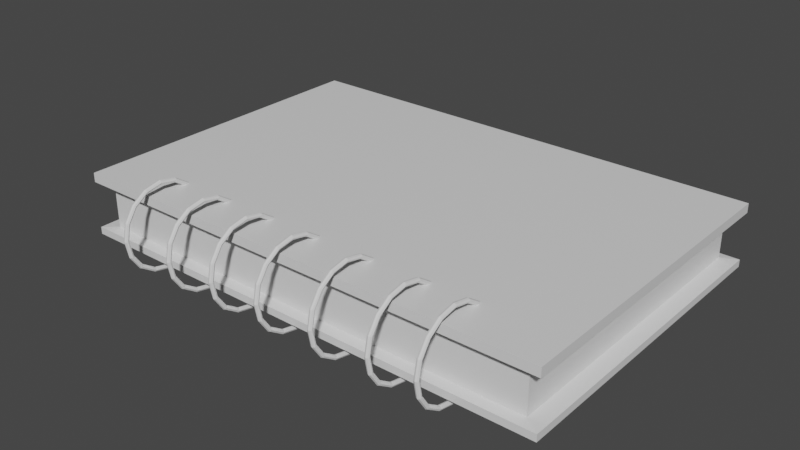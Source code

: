 # Source: defter.blend  (saved by Blender 2.81.16; exported with 4.5.12 LTS)
import bpy
from mathutils import Matrix  # noqa: F401  (used for matrix-valued properties, if any)

bpy.ops.wm.read_factory_settings(use_empty=True)
scene = bpy.context.scene
scene.name = 'Scene'

# ---- collections
col_collection = bpy.data.collections.new('Collection'); scene.collection.children.link(col_collection)

# ---- materials (node trees are filled in below, after node groups)
mat_material = bpy.data.materials.new('Material')
mat_material.alpha_threshold = 0.0
mat_material.use_transparent_shadow = False
mat_material.line_color = (0.0, 0.0, 0.0, 1.0)

# ---- material node trees
mat_material.use_nodes = True; mat_material.node_tree.nodes.clear()
_N = mat_material.node_tree.nodes; _L = mat_material.node_tree.links
n0 = _N.new('ShaderNodeOutputMaterial'); n0.name = 'Material Output'; n0.location = (300, 300)
n1 = _N.new('ShaderNodeBsdfPrincipled'); n1.name = 'Principled BSDF'; n1.location = (10, 300)
n1.distribution = 'GGX'
n1.subsurface_method = 'BURLEY'
n1.inputs[2].default_value = 0.4
n1.inputs[3].default_value = 1.45
n1.inputs[27].default_value = (0.0, 0.0, 0.0, 1.0)
n1.inputs[28].default_value = 1.0
_L.new(n1.outputs[0], n0.inputs[0])
n0.is_active_output = True

# ---- world
world_world = bpy.data.worlds.new('World'); scene.world = world_world
world_world.use_nodes = True; world_world.node_tree.nodes.clear()
_N = world_world.node_tree.nodes; _L = world_world.node_tree.links
n0 = _N.new('ShaderNodeOutputWorld'); n0.name = 'World Output'; n0.location = (300, 300)
n1 = _N.new('ShaderNodeBackground'); n1.name = 'Background'; n1.location = (10, 300)
n1.inputs[0].default_value = (0.05088, 0.05088, 0.05088, 1.0)
_L.new(n1.outputs[0], n0.inputs[0])
n0.is_active_output = True
world_world.color = (0.05088, 0.05088, 0.05088)
world_world.use_sun_shadow = False
world_world.sun_shadow_jitter_overblur = 0.0

# ---- meshes
me_cube = bpy.data.meshes.new('Cube')
me_cube.from_pydata([(1.0, 1.0, 1.0), (1.0, 1.0, -1.0), (1.0, -1.0, 1.0), (1.0, -1.0, -1.0), (-1.0, 1.0, 1.0), (-1.0, 1.0, -1.0), (-1.0, -1.0, 1.0), (-1.0, -1.0, -1.0), (0.937, 0.937, 0.0004443), (-0.937, -0.937, 0.0004443), (0.937, -0.937, 0.0004443), (-0.937, 0.937, 0.0004443), (-1.0, -1.0, 0.708), (1.0, 1.0, 0.708), (1.0, -1.0, 0.708), (-1.0, 1.0, 0.708), (1.0, 1.0, -0.7742), (1.0, -1.0, -0.7742), (-1.0, 1.0, -0.7742), (-1.0, -1.0, -0.7742), (0.937, 0.937, 0.6835), (0.937, -0.937, 0.6835), (-0.937, 0.937, 0.6835), (-0.937, -0.937, 0.6835), (-0.937, -0.937, -0.7359), (0.937, 0.937, -0.7359), (0.937, -0.937, -0.7359), (-0.937, 0.937, -0.7359)], [], [(0, 4, 6, 2), (14, 2, 6, 12), (12, 6, 4, 15), (5, 1, 3, 7), (13, 0, 2, 14), (15, 4, 0, 13), (27, 11, 8, 25), (25, 8, 10, 26), (24, 9, 11, 27), (26, 10, 9, 24), (22, 15, 13, 20), (20, 13, 14, 21), (23, 12, 15, 22), (21, 14, 12, 23), (3, 17, 19, 7), (7, 19, 18, 5), (1, 16, 17, 3), (5, 18, 16, 1), (10, 21, 23, 9), (9, 23, 22, 11), (8, 20, 21, 10), (11, 22, 20, 8), (17, 26, 24, 19), (19, 24, 27, 18), (16, 25, 26, 17), (18, 27, 25, 16)])
_uv = me_cube.uv_layers.new(name='UVMap')
_uv.uv.foreach_set('vector', [0.625, 0.5, 0.875, 0.5, 0.875, 0.75, 0.625, 0.75, 0.5625, 0.75, 0.625, 0.75, 0.625, 1.0, 0.5625, 1.0, 0.5625, 0.0, 0.625, 0.0, 0.625, 0.25, 0.5625, 0.25, 0.125, 0.5, 0.375, 0.5, 0.375, 0.75, 0.125, 0.75, 0.5625, 0.5, 0.625, 0.5, 0.625, 0.75, 0.5625, 0.75, 0.5625, 0.25, 0.625, 0.25, 0.625, 0.5, 0.5625, 0.5, 0.4688, 0.25, 0.5, 0.25, 0.5, 0.5, 0.4688, 0.5, 0.4688, 0.5, 0.5, 0.5, 0.5, 0.75, 0.4688, 0.75, 0.4688, 0.0, 0.5, 0.0, 0.5, 0.25, 0.4688, 0.25, 0.4688, 0.75, 0.5, 0.75, 0.5, 1.0, 0.4688, 1.0, 0.5312, 0.25, 0.5625, 0.25, 0.5625, 0.5, 0.5312, 0.5, 0.5312, 0.5, 0.5625, 0.5, 0.5625, 0.75, 0.5312, 0.75, 0.5312, 0.0, 0.5625, 0.0, 0.5625, 0.25, 0.5312, 0.25, 0.5312, 0.75, 0.5625, 0.75, 0.5625, 1.0, 0.5312, 1.0, 0.375, 0.75, 0.4375, 0.75, 0.4375, 1.0, 0.375, 1.0, 0.375, 0.0, 0.4375, 0.0, 0.4375, 0.25, 0.375, 0.25, 0.375, 0.5, 0.4375, 0.5, 0.4375, 0.75, 0.375, 0.75, 0.375, 0.25, 0.4375, 0.25, 0.4375, 0.5, 0.375, 0.5, 0.5, 0.75, 0.5312, 0.75, 0.5312, 1.0, 0.5, 1.0, 0.5, 0.0, 0.5312, 0.0, 0.5312, 0.25, 0.5, 0.25, 0.5, 0.5, 0.5312, 0.5, 0.5312, 0.75, 0.5, 0.75, 0.5, 0.25, 0.5312, 0.25, 0.5312, 0.5, 0.5, 0.5, 0.4375, 0.75, 0.4688, 0.75, 0.4688, 1.0, 0.4375, 1.0, 0.4375, 0.0, 0.4688, 0.0, 0.4688, 0.25, 0.4375, 0.25, 0.4375, 0.5, 0.4688, 0.5, 0.4688, 0.75, 0.4375, 0.75, 0.4375, 0.25, 0.4688, 0.25, 0.4688, 0.5, 0.4375, 0.5])
me_cube.materials.append(mat_material)
me_cube.use_remesh_preserve_volume = False
me_cube.use_remesh_preserve_attributes = False
me_cube.use_mirror_vertex_groups = False
me_cube.update()
me_torus = bpy.data.meshes.new('Torus')
me_torus.from_pydata([(0.2724, -3.678e-08, 0.0), (0.2587, -3.27e-08, 0.01451), (0.245, -3.065e-08, -2.378e-19), (0.2587, -3.27e-08, -0.01451), (0.2517, 0.1042, 0.0), (0.239, 0.09901, 0.01451), (0.2264, 0.09378, -2.378e-19), (0.239, 0.09901, -0.01451), (0.1926, 0.1926, 0.0), (0.1829, 0.1829, 0.01451), (0.1733, 0.1733, -2.378e-19), (0.1829, 0.1829, -0.01451), (0.1042, 0.2517, 0.0), (0.09901, 0.239, 0.01451), (0.09378, 0.2264, -2.378e-19), (0.09901, 0.239, -0.01451), (2.173e-08, 0.2724, 0.0), (2.18e-08, 0.2587, 0.01451), (1.99e-08, 0.245, -2.378e-19), (2.254e-08, 0.2587, -0.01451), (-0.1042, 0.2517, 0.0), (-0.09901, 0.239, 0.01451), (-0.09378, 0.2264, -2.378e-19), (-0.09901, 0.239, -0.01451), (-0.1926, 0.1926, 0.0), (-0.1829, 0.1829, 0.01451), (-0.1733, 0.1733, -2.378e-19), (-0.1829, 0.1829, -0.01451), (-0.2517, 0.1042, 0.0), (-0.239, 0.09901, 0.01451), (-0.2264, 0.09378, -2.378e-19), (-0.239, 0.09901, -0.01451), (-0.2724, 4.366e-08, 0.0), (-0.2587, 4.073e-08, 0.01451), (-0.245, 3.885e-08, -2.378e-19), (-0.2587, 4.062e-08, -0.01451), (-0.2517, -0.1042, 0.0), (-0.239, -0.09901, 0.01451), (-0.2264, -0.09378, -2.378e-19), (-0.239, -0.09901, -0.01451), (-0.1926, -0.1926, 0.0), (-0.1829, -0.1829, 0.01451), (-0.1733, -0.1733, -2.378e-19), (-0.1829, -0.1829, -0.01451), (-0.1042, -0.2517, 0.0), (-0.09901, -0.239, 0.01451), (-0.09378, -0.2264, -2.378e-19), (-0.09901, -0.239, -0.01451), (2.173e-08, -0.2724, 0.0), (2.18e-08, -0.2587, 0.01451), (1.99e-08, -0.245, -2.378e-19), (2.254e-08, -0.2587, -0.01451), (0.1042, -0.2517, 0.0), (0.09901, -0.239, 0.01451), (0.09378, -0.2264, -2.378e-19), (0.09901, -0.239, -0.01451), (0.1926, -0.1926, 0.0), (0.1829, -0.1829, 0.01451), (0.1733, -0.1733, -2.378e-19), (0.1829, -0.1829, -0.01451), (0.2517, -0.1042, 0.0), (0.239, -0.09901, 0.01451), (0.2264, -0.09378, -2.378e-19), (0.239, -0.09901, -0.01451), (0.2683, -3.474e-08, 0.01), (0.2479, 0.1027, 0.01), (0.1897, 0.1897, 0.01), (0.1027, 0.2479, 0.01), (2.247e-08, 0.2683, 0.01), (-0.1027, 0.2479, 0.01), (-0.1897, 0.1897, 0.01), (-0.2479, 0.1027, 0.01), (-0.2683, 4.258e-08, 0.01), (-0.2479, -0.1027, 0.01), (-0.1897, -0.1897, 0.01), (-0.1027, -0.2479, 0.01), (2.247e-08, -0.2683, 0.01), (0.1027, -0.2479, 0.01), (0.1897, -0.1897, 0.01), (0.2479, -0.1027, 0.01), (0.2683, -3.474e-08, -0.01), (0.2479, 0.1027, -0.01), (0.1897, 0.1897, -0.01), (0.1027, 0.2479, -0.01), (2.247e-08, 0.2683, -0.01), (-0.1027, 0.2479, -0.01), (-0.1897, 0.1897, -0.01), (-0.2479, 0.1027, -0.01), (-0.2683, 4.258e-08, -0.01), (-0.2479, -0.1027, -0.01), (-0.1897, -0.1897, -0.01), (-0.1027, -0.2479, -0.01), (2.247e-08, -0.2683, -0.01), (0.1027, -0.2479, -0.01), (0.1897, -0.1897, -0.01), (0.2479, -0.1027, -0.01), (0.2491, -3.27e-08, -0.01), (0.2302, 0.09534, -0.01), (0.1762, 0.1762, -0.01), (0.09534, 0.2302, -0.01), (1.853e-08, 0.2491, -0.01), (-0.09534, 0.2302, -0.01), (-0.1762, 0.1762, -0.01), (-0.2302, 0.09534, -0.01), (-0.2491, 3.866e-08, -0.01), (-0.2302, -0.09534, -0.01), (-0.1762, -0.1762, -0.01), (-0.09534, -0.2302, -0.01), (1.853e-08, -0.2491, -0.01), (0.09534, -0.2302, -0.01), (0.1762, -0.1762, -0.01), (0.2302, -0.09534, -0.01), (0.2491, -3.27e-08, 0.01), (0.2302, 0.09534, 0.01), (0.1762, 0.1762, 0.01), (0.09534, 0.2302, 0.01), (1.853e-08, 0.2491, 0.01), (-0.09534, 0.2302, 0.01), (-0.1762, 0.1762, 0.01), (-0.2302, 0.09534, 0.01), (-0.2491, 3.866e-08, 0.01), (-0.2302, -0.09534, 0.01), (-0.1762, -0.1762, 0.01), (-0.09534, -0.2302, 0.01), (1.853e-08, -0.2491, 0.01), (0.09534, -0.2302, 0.01), (0.1762, -0.1762, 0.01), (0.2302, -0.09534, 0.01)], [], [(64, 65, 5, 1), (112, 113, 6, 2), (96, 97, 7, 3), (80, 81, 4, 0), (65, 66, 9, 5), (113, 114, 10, 6), (97, 98, 11, 7), (81, 82, 8, 4), (66, 67, 13, 9), (114, 115, 14, 10), (98, 99, 15, 11), (82, 83, 12, 8), (67, 68, 17, 13), (115, 116, 18, 14), (99, 100, 19, 15), (83, 84, 16, 12), (68, 69, 21, 17), (116, 117, 22, 18), (100, 101, 23, 19), (84, 85, 20, 16), (69, 70, 25, 21), (117, 118, 26, 22), (101, 102, 27, 23), (85, 86, 24, 20), (70, 71, 29, 25), (118, 119, 30, 26), (102, 103, 31, 27), (86, 87, 28, 24), (71, 72, 33, 29), (119, 120, 34, 30), (103, 104, 35, 31), (87, 88, 32, 28), (72, 73, 37, 33), (120, 121, 38, 34), (104, 105, 39, 35), (88, 89, 36, 32), (73, 74, 41, 37), (121, 122, 42, 38), (105, 106, 43, 39), (89, 90, 40, 36), (74, 75, 45, 41), (122, 123, 46, 42), (106, 107, 47, 43), (90, 91, 44, 40), (75, 76, 49, 45), (123, 124, 50, 46), (107, 108, 51, 47), (91, 92, 48, 44), (76, 77, 53, 49), (124, 125, 54, 50), (108, 109, 55, 51), (92, 93, 52, 48), (77, 78, 57, 53), (125, 126, 58, 54), (109, 110, 59, 55), (93, 94, 56, 52), (78, 79, 61, 57), (126, 127, 62, 58), (110, 111, 63, 59), (94, 95, 60, 56), (79, 64, 1, 61), (127, 112, 2, 62), (111, 96, 3, 63), (95, 80, 0, 60), (60, 0, 64, 79), (56, 60, 79, 78), (52, 56, 78, 77), (48, 52, 77, 76), (44, 48, 76, 75), (40, 44, 75, 74), (36, 40, 74, 73), (32, 36, 73, 72), (28, 32, 72, 71), (24, 28, 71, 70), (20, 24, 70, 69), (16, 20, 69, 68), (12, 16, 68, 67), (8, 12, 67, 66), (4, 8, 66, 65), (0, 4, 65, 64), (63, 3, 80, 95), (59, 63, 95, 94), (55, 59, 94, 93), (51, 55, 93, 92), (47, 51, 92, 91), (43, 47, 91, 90), (39, 43, 90, 89), (35, 39, 89, 88), (31, 35, 88, 87), (27, 31, 87, 86), (23, 27, 86, 85), (19, 23, 85, 84), (15, 19, 84, 83), (11, 15, 83, 82), (7, 11, 82, 81), (3, 7, 81, 80), (62, 2, 96, 111), (58, 62, 111, 110), (54, 58, 110, 109), (50, 54, 109, 108), (46, 50, 108, 107), (42, 46, 107, 106), (38, 42, 106, 105), (34, 38, 105, 104), (30, 34, 104, 103), (26, 30, 103, 102), (22, 26, 102, 101), (18, 22, 101, 100), (14, 18, 100, 99), (10, 14, 99, 98), (6, 10, 98, 97), (2, 6, 97, 96), (61, 1, 112, 127), (57, 61, 127, 126), (53, 57, 126, 125), (49, 53, 125, 124), (45, 49, 124, 123), (41, 45, 123, 122), (37, 41, 122, 121), (33, 37, 121, 120), (29, 33, 120, 119), (25, 29, 119, 118), (21, 25, 118, 117), (17, 21, 117, 116), (13, 17, 116, 115), (9, 13, 115, 114), (5, 9, 114, 113), (1, 5, 113, 112)])
_uv = me_torus.uv_layers.new(name='UVMap')
_uv.uv.foreach_set('vector', [0.5, 0.625, 0.5625, 0.625, 0.5625, 0.75, 0.5, 0.75, 0.5, 0.875, 0.5625, 0.875, 0.5625, 1.0, 0.5, 1.0, 0.5, 0.125, 0.5625, 0.125, 0.5625, 0.25, 0.5, 0.25, 0.5, 0.375, 0.5625, 0.375, 0.5625, 0.5, 0.5, 0.5, 0.5625, 0.625, 0.625, 0.625, 0.625, 0.75, 0.5625, 0.75, 0.5625, 0.875, 0.625, 0.875, 0.625, 1.0, 0.5625, 1.0, 0.5625, 0.125, 0.625, 0.125, 0.625, 0.25, 0.5625, 0.25, 0.5625, 0.375, 0.625, 0.375, 0.625, 0.5, 0.5625, 0.5, 0.625, 0.625, 0.6875, 0.625, 0.6875, 0.75, 0.625, 0.75, 0.625, 0.875, 0.6875, 0.875, 0.6875, 1.0, 0.625, 1.0, 0.625, 0.125, 0.6875, 0.125, 0.6875, 0.25, 0.625, 0.25, 0.625, 0.375, 0.6875, 0.375, 0.6875, 0.5, 0.625, 0.5, 0.6875, 0.625, 0.75, 0.625, 0.75, 0.75, 0.6875, 0.75, 0.6875, 0.875, 0.75, 0.875, 0.75, 1.0, 0.6875, 1.0, 0.6875, 0.125, 0.75, 0.125, 0.75, 0.25, 0.6875, 0.25, 0.6875, 0.375, 0.75, 0.375, 0.75, 0.5, 0.6875, 0.5, 0.75, 0.625, 0.8125, 0.625, 0.8125, 0.75, 0.75, 0.75, 0.75, 0.875, 0.8125, 0.875, 0.8125, 1.0, 0.75, 1.0, 0.75, 0.125, 0.8125, 0.125, 0.8125, 0.25, 0.75, 0.25, 0.75, 0.375, 0.8125, 0.375, 0.8125, 0.5, 0.75, 0.5, 0.8125, 0.625, 0.875, 0.625, 0.875, 0.75, 0.8125, 0.75, 0.8125, 0.875, 0.875, 0.875, 0.875, 1.0, 0.8125, 1.0, 0.8125, 0.125, 0.875, 0.125, 0.875, 0.25, 0.8125, 0.25, 0.8125, 0.375, 0.875, 0.375, 0.875, 0.5, 0.8125, 0.5, 0.875, 0.625, 0.9375, 0.625, 0.9375, 0.75, 0.875, 0.75, 0.875, 0.875, 0.9375, 0.875, 0.9375, 1.0, 0.875, 1.0, 0.875, 0.125, 0.9375, 0.125, 0.9375, 0.25, 0.875, 0.25, 0.875, 0.375, 0.9375, 0.375, 0.9375, 0.5, 0.875, 0.5, 0.9375, 0.625, 1.0, 0.625, 1.0, 0.75, 0.9375, 0.75, 0.9375, 0.875, 1.0, 0.875, 1.0, 1.0, 0.9375, 1.0, 0.9375, 0.125, 1.0, 0.125, 1.0, 0.25, 0.9375, 0.25, 0.9375, 0.375, 1.0, 0.375, 1.0, 0.5, 0.9375, 0.5, 0.0, 0.625, 0.0625, 0.625, 0.0625, 0.75, 0.0, 0.75, 0.0, 0.875, 0.0625, 0.875, 0.0625, 1.0, 0.0, 1.0, 0.0, 0.125, 0.0625, 0.125, 0.0625, 0.25, 0.0, 0.25, 0.0, 0.375, 0.0625, 0.375, 0.0625, 0.5, 0.0, 0.5, 0.0625, 0.625, 0.125, 0.625, 0.125, 0.75, 0.0625, 0.75, 0.0625, 0.875, 0.125, 0.875, 0.125, 1.0, 0.0625, 1.0, 0.0625, 0.125, 0.125, 0.125, 0.125, 0.25, 0.0625, 0.25, 0.0625, 0.375, 0.125, 0.375, 0.125, 0.5, 0.0625, 0.5, 0.125, 0.625, 0.1875, 0.625, 0.1875, 0.75, 0.125, 0.75, 0.125, 0.875, 0.1875, 0.875, 0.1875, 1.0, 0.125, 1.0, 0.125, 0.125, 0.1875, 0.125, 0.1875, 0.25, 0.125, 0.25, 0.125, 0.375, 0.1875, 0.375, 0.1875, 0.5, 0.125, 0.5, 0.1875, 0.625, 0.25, 0.625, 0.25, 0.75, 0.1875, 0.75, 0.1875, 0.875, 0.25, 0.875, 0.25, 1.0, 0.1875, 1.0, 0.1875, 0.125, 0.25, 0.125, 0.25, 0.25, 0.1875, 0.25, 0.1875, 0.375, 0.25, 0.375, 0.25, 0.5, 0.1875, 0.5, 0.25, 0.625, 0.3125, 0.625, 0.3125, 0.75, 0.25, 0.75, 0.25, 0.875, 0.3125, 0.875, 0.3125, 1.0, 0.25, 1.0, 0.25, 0.125, 0.3125, 0.125, 0.3125, 0.25, 0.25, 0.25, 0.25, 0.375, 0.3125, 0.375, 0.3125, 0.5, 0.25, 0.5, 0.3125, 0.625, 0.375, 0.625, 0.375, 0.75, 0.3125, 0.75, 0.3125, 0.875, 0.375, 0.875, 0.375, 1.0, 0.3125, 1.0, 0.3125, 0.125, 0.375, 0.125, 0.375, 0.25, 0.3125, 0.25, 0.3125, 0.375, 0.375, 0.375, 0.375, 0.5, 0.3125, 0.5, 0.375, 0.625, 0.4375, 0.625, 0.4375, 0.75, 0.375, 0.75, 0.375, 0.875, 0.4375, 0.875, 0.4375, 1.0, 0.375, 1.0, 0.375, 0.125, 0.4375, 0.125, 0.4375, 0.25, 0.375, 0.25, 0.375, 0.375, 0.4375, 0.375, 0.4375, 0.5, 0.375, 0.5, 0.4375, 0.625, 0.5, 0.625, 0.5, 0.75, 0.4375, 0.75, 0.4375, 0.875, 0.5, 0.875, 0.5, 1.0, 0.4375, 1.0, 0.4375, 0.125, 0.5, 0.125, 0.5, 0.25, 0.4375, 0.25, 0.4375, 0.375, 0.5, 0.375, 0.5, 0.5, 0.4375, 0.5, 0.4375, 0.5, 0.5, 0.5, 0.5, 0.625, 0.4375, 0.625, 0.375, 0.5, 0.4375, 0.5, 0.4375, 0.625, 0.375, 0.625, 0.3125, 0.5, 0.375, 0.5, 0.375, 0.625, 0.3125, 0.625, 0.25, 0.5, 0.3125, 0.5, 0.3125, 0.625, 0.25, 0.625, 0.1875, 0.5, 0.25, 0.5, 0.25, 0.625, 0.1875, 0.625, 0.125, 0.5, 0.1875, 0.5, 0.1875, 0.625, 0.125, 0.625, 0.0625, 0.5, 0.125, 0.5, 0.125, 0.625, 0.0625, 0.625, 0.0, 0.5, 0.0625, 0.5, 0.0625, 0.625, 0.0, 0.625, 0.9375, 0.5, 1.0, 0.5, 1.0, 0.625, 0.9375, 0.625, 0.875, 0.5, 0.9375, 0.5, 0.9375, 0.625, 0.875, 0.625, 0.8125, 0.5, 0.875, 0.5, 0.875, 0.625, 0.8125, 0.625, 0.75, 0.5, 0.8125, 0.5, 0.8125, 0.625, 0.75, 0.625, 0.6875, 0.5, 0.75, 0.5, 0.75, 0.625, 0.6875, 0.625, 0.625, 0.5, 0.6875, 0.5, 0.6875, 0.625, 0.625, 0.625, 0.5625, 0.5, 0.625, 0.5, 0.625, 0.625, 0.5625, 0.625, 0.5, 0.5, 0.5625, 0.5, 0.5625, 0.625, 0.5, 0.625, 0.4375, 0.25, 0.5, 0.25, 0.5, 0.375, 0.4375, 0.375, 0.375, 0.25, 0.4375, 0.25, 0.4375, 0.375, 0.375, 0.375, 0.3125, 0.25, 0.375, 0.25, 0.375, 0.375, 0.3125, 0.375, 0.25, 0.25, 0.3125, 0.25, 0.3125, 0.375, 0.25, 0.375, 0.1875, 0.25, 0.25, 0.25, 0.25, 0.375, 0.1875, 0.375, 0.125, 0.25, 0.1875, 0.25, 0.1875, 0.375, 0.125, 0.375, 0.0625, 0.25, 0.125, 0.25, 0.125, 0.375, 0.0625, 0.375, 0.0, 0.25, 0.0625, 0.25, 0.0625, 0.375, 0.0, 0.375, 0.9375, 0.25, 1.0, 0.25, 1.0, 0.375, 0.9375, 0.375, 0.875, 0.25, 0.9375, 0.25, 0.9375, 0.375, 0.875, 0.375, 0.8125, 0.25, 0.875, 0.25, 0.875, 0.375, 0.8125, 0.375, 0.75, 0.25, 0.8125, 0.25, 0.8125, 0.375, 0.75, 0.375, 0.6875, 0.25, 0.75, 0.25, 0.75, 0.375, 0.6875, 0.375, 0.625, 0.25, 0.6875, 0.25, 0.6875, 0.375, 0.625, 0.375, 0.5625, 0.25, 0.625, 0.25, 0.625, 0.375, 0.5625, 0.375, 0.5, 0.25, 0.5625, 0.25, 0.5625, 0.375, 0.5, 0.375, 0.4375, 0.0, 0.5, 0.0, 0.5, 0.125, 0.4375, 0.125, 0.375, 0.0, 0.4375, 0.0, 0.4375, 0.125, 0.375, 0.125, 0.3125, 0.0, 0.375, 0.0, 0.375, 0.125, 0.3125, 0.125, 0.25, 0.0, 0.3125, 0.0, 0.3125, 0.125, 0.25, 0.125, 0.1875, 0.0, 0.25, 0.0, 0.25, 0.125, 0.1875, 0.125, 0.125, 0.0, 0.1875, 0.0, 0.1875, 0.125, 0.125, 0.125, 0.0625, 0.0, 0.125, 0.0, 0.125, 0.125, 0.0625, 0.125, 0.0, 0.0, 0.0625, 0.0, 0.0625, 0.125, 0.0, 0.125, 0.9375, 0.0, 1.0, 0.0, 1.0, 0.125, 0.9375, 0.125, 0.875, 0.0, 0.9375, 0.0, 0.9375, 0.125, 0.875, 0.125, 0.8125, 0.0, 0.875, 0.0, 0.875, 0.125, 0.8125, 0.125, 0.75, 0.0, 0.8125, 0.0, 0.8125, 0.125, 0.75, 0.125, 0.6875, 0.0, 0.75, 0.0, 0.75, 0.125, 0.6875, 0.125, 0.625, 0.0, 0.6875, 0.0, 0.6875, 0.125, 0.625, 0.125, 0.5625, 0.0, 0.625, 0.0, 0.625, 0.125, 0.5625, 0.125, 0.5, 0.0, 0.5625, 0.0, 0.5625, 0.125, 0.5, 0.125, 0.4375, 0.75, 0.5, 0.75, 0.5, 0.875, 0.4375, 0.875, 0.375, 0.75, 0.4375, 0.75, 0.4375, 0.875, 0.375, 0.875, 0.3125, 0.75, 0.375, 0.75, 0.375, 0.875, 0.3125, 0.875, 0.25, 0.75, 0.3125, 0.75, 0.3125, 0.875, 0.25, 0.875, 0.1875, 0.75, 0.25, 0.75, 0.25, 0.875, 0.1875, 0.875, 0.125, 0.75, 0.1875, 0.75, 0.1875, 0.875, 0.125, 0.875, 0.0625, 0.75, 0.125, 0.75, 0.125, 0.875, 0.0625, 0.875, 0.0, 0.75, 0.0625, 0.75, 0.0625, 0.875, 0.0, 0.875, 0.9375, 0.75, 1.0, 0.75, 1.0, 0.875, 0.9375, 0.875, 0.875, 0.75, 0.9375, 0.75, 0.9375, 0.875, 0.875, 0.875, 0.8125, 0.75, 0.875, 0.75, 0.875, 0.875, 0.8125, 0.875, 0.75, 0.75, 0.8125, 0.75, 0.8125, 0.875, 0.75, 0.875, 0.6875, 0.75, 0.75, 0.75, 0.75, 0.875, 0.6875, 0.875, 0.625, 0.75, 0.6875, 0.75, 0.6875, 0.875, 0.625, 0.875, 0.5625, 0.75, 0.625, 0.75, 0.625, 0.875, 0.5625, 0.875, 0.5, 0.75, 0.5625, 0.75, 0.5625, 0.875, 0.5, 0.875])
me_torus.use_remesh_fix_poles = True
me_torus.use_remesh_preserve_attributes = False
me_torus.use_mirror_vertex_groups = False
me_torus.update()

# ---- objects
ob_cube = bpy.data.objects.new('Cube', me_cube)
ob_torus = bpy.data.objects.new('Torus', me_torus)
ob_torus_001 = bpy.data.objects.new('Torus.001', me_torus)
ob_torus_002 = bpy.data.objects.new('Torus.002', me_torus)
ob_torus_003 = bpy.data.objects.new('Torus.003', me_torus)
ob_torus_004 = bpy.data.objects.new('Torus.004', me_torus)
ob_torus_005 = bpy.data.objects.new('Torus.005', me_torus)
ob_torus_006 = bpy.data.objects.new('Torus.006', me_torus)

# ---- transforms, parenting, visibility, modifiers, constraints
ob_cube.location = (0.0, 0.0, 0.0)
ob_cube.scale = (1.507, 1.0, 0.1937)
ob_cube.lock_rotations_4d = False
ob_cube.empty_display_type = 'ARROWS'
ob_cube.lineart.crease_threshold = 0.0
ob_torus.location = (2.631e-16, -0.9325, 0.00328)
ob_torus.rotation_euler = (-0.0, 1.571, 0.0)
ob_torus.lineart.crease_threshold = 0.0
ob_torus_001.location = (1.0, -0.9325, 0.00328)
ob_torus_001.rotation_euler = (-0.0, 1.571, 0.0)
ob_torus_001.lineart.crease_threshold = 0.0
ob_torus_002.location = (-1.0, -0.9325, 0.00328)
ob_torus_002.rotation_euler = (-0.0, 1.571, 0.0)
ob_torus_002.lineart.crease_threshold = 0.0
ob_torus_003.location = (-0.6521, -0.9325, 0.00328)
ob_torus_003.rotation_euler = (-0.0, 1.571, 0.0)
ob_torus_003.lineart.crease_threshold = 0.0
ob_torus_004.location = (-0.3266, -0.9325, 0.00328)
ob_torus_004.rotation_euler = (-0.0, 1.571, 0.0)
ob_torus_004.lineart.crease_threshold = 0.0
ob_torus_005.location = (0.3608, -0.9325, 0.00328)
ob_torus_005.rotation_euler = (-0.0, 1.571, 0.0)
ob_torus_005.lineart.crease_threshold = 0.0
ob_torus_006.location = (0.7159, -0.9325, 0.00328)
ob_torus_006.rotation_euler = (-0.0, 1.571, 0.0)
ob_torus_006.lineart.crease_threshold = 0.0

# ---- collection membership
col_collection.objects.link(ob_cube)
col_collection.objects.link(ob_torus)
col_collection.objects.link(ob_torus_001)
col_collection.objects.link(ob_torus_002)
col_collection.objects.link(ob_torus_003)
col_collection.objects.link(ob_torus_004)
col_collection.objects.link(ob_torus_005)
col_collection.objects.link(ob_torus_006)

# ---- scene / render settings (as saved in the file)
scene.frame_start = 1; scene.frame_end = 250; scene.frame_set(1)
scene.render.engine = 'BLENDER_EEVEE_NEXT'
scene.cycles.use_denoising = False
scene.cycles.samples = 128
scene.cycles.sampling_pattern = 'TABULATED_SOBOL'
scene.cycles.use_adaptive_sampling = False
scene.cycles.use_light_tree = False
scene.view_settings.view_transform = 'Filmic'
bpy.context.view_layer.update()

# ---- added for rendering (the .blend has no active camera and no usable light): camera, sun
cam_auto = bpy.data.cameras.new('AutoCamera')
cam_auto.lens = 50.0
cam_auto.sensor_width = 36.0
cam_auto.clip_end = 1000.0
ob_auto_camera = bpy.data.objects.new('AutoCamera', cam_auto)
scene.collection.objects.link(ob_auto_camera)
ob_auto_camera.location = (3.49243, -4.29336, 2.79722)
ob_auto_camera.rotation_euler = (1.09748, -7.21219e-08, 0.694738)
scene.camera = ob_auto_camera
light_auto_sun = bpy.data.lights.new('AutoSun', 'SUN')
light_auto_sun.energy = 3.0
light_auto_sun.angle = 0.0523599
ob_auto_sun = bpy.data.objects.new('AutoSun', light_auto_sun)
scene.collection.objects.link(ob_auto_sun)
ob_auto_sun.rotation_euler = (0.872665, 0.174533, 0.523599)
bpy.context.view_layer.update()
